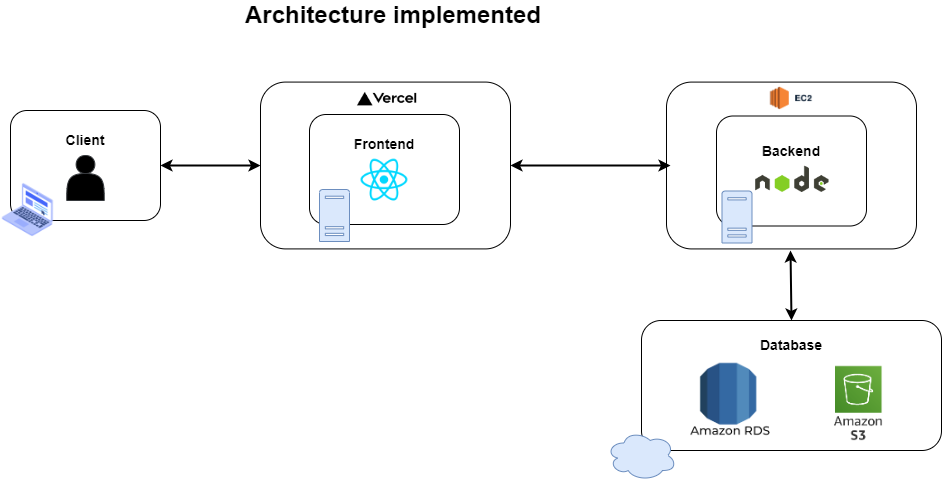

The diagram above was exported from draw.io. Its source (the exported page's mxGraphModel, read from the mxfile embedded in the PNG):
<mxGraphModel dx="1895" dy="1029" grid="1" gridSize="10" guides="1" tooltips="1" connect="1" arrows="1" fold="1" page="1" pageScale="1" pageWidth="827" pageHeight="1169" math="0" shadow="0">
  <root>
    <mxCell id="0" />
    <mxCell id="1" parent="0" />
    <mxCell id="qmZBWEVcyhHd2JNMm2rQ-2" value="" style="rounded=1;whiteSpace=wrap;html=1;" vertex="1" parent="1">
      <mxGeometry x="686" y="541.5899999999999" width="250" height="166.83" as="geometry" />
    </mxCell>
    <mxCell id="qmZBWEVcyhHd2JNMm2rQ-1" value="" style="rounded=1;whiteSpace=wrap;html=1;" vertex="1" parent="1">
      <mxGeometry x="280" y="541.5799999999999" width="250" height="166.83" as="geometry" />
    </mxCell>
    <mxCell id="89O8BBG_Lhyv2ruf7TVe-25" value="" style="rounded=1;whiteSpace=wrap;html=1;" parent="1" vertex="1">
      <mxGeometry x="30" y="570" width="150" height="110" as="geometry" />
    </mxCell>
    <mxCell id="89O8BBG_Lhyv2ruf7TVe-17" value="&lt;span style=&quot;font-size: 24px;&quot;&gt;&lt;b&gt;Architecture implemented&lt;/b&gt;&lt;/span&gt;" style="text;html=1;strokeColor=none;fillColor=none;align=center;verticalAlign=middle;whiteSpace=wrap;rounded=0;" parent="1" vertex="1">
      <mxGeometry x="230" y="460" width="366" height="30" as="geometry" />
    </mxCell>
    <mxCell id="89O8BBG_Lhyv2ruf7TVe-19" value="" style="rounded=1;whiteSpace=wrap;html=1;" parent="1" vertex="1">
      <mxGeometry x="736" y="575.5" width="150" height="110" as="geometry" />
    </mxCell>
    <mxCell id="89O8BBG_Lhyv2ruf7TVe-21" value="" style="rounded=1;whiteSpace=wrap;html=1;" parent="1" vertex="1">
      <mxGeometry x="661" y="780" width="300" height="130" as="geometry" />
    </mxCell>
    <mxCell id="89O8BBG_Lhyv2ruf7TVe-23" value="" style="rounded=1;whiteSpace=wrap;html=1;" parent="1" vertex="1">
      <mxGeometry x="329" y="574" width="150" height="110" as="geometry" />
    </mxCell>
    <mxCell id="89O8BBG_Lhyv2ruf7TVe-24" value="" style="shape=actor;whiteSpace=wrap;html=1;fillColor=#000000;strokeColor=#36393d;" parent="1" vertex="1">
      <mxGeometry x="86.25" y="615" width="37.5" height="45" as="geometry" />
    </mxCell>
    <mxCell id="89O8BBG_Lhyv2ruf7TVe-26" value="" style="endArrow=classic;startArrow=classic;html=1;rounded=0;exitX=1;exitY=0.5;exitDx=0;exitDy=0;entryX=0;entryY=0.5;entryDx=0;entryDy=0;strokeWidth=2;" parent="1" source="89O8BBG_Lhyv2ruf7TVe-25" target="qmZBWEVcyhHd2JNMm2rQ-1" edge="1">
      <mxGeometry width="50" height="50" relative="1" as="geometry">
        <mxPoint x="600" y="810" as="sourcePoint" />
        <mxPoint x="650" y="760" as="targetPoint" />
      </mxGeometry>
    </mxCell>
    <mxCell id="89O8BBG_Lhyv2ruf7TVe-27" value="" style="endArrow=classic;startArrow=classic;html=1;rounded=0;exitX=1;exitY=0.5;exitDx=0;exitDy=0;strokeWidth=2;" parent="1" source="qmZBWEVcyhHd2JNMm2rQ-1" edge="1">
      <mxGeometry width="50" height="50" relative="1" as="geometry">
        <mxPoint x="666" y="625" as="sourcePoint" />
        <mxPoint x="690" y="625" as="targetPoint" />
      </mxGeometry>
    </mxCell>
    <mxCell id="89O8BBG_Lhyv2ruf7TVe-30" value="" style="endArrow=classic;startArrow=classic;html=1;rounded=0;exitX=0.5;exitY=0;exitDx=0;exitDy=0;strokeWidth=2;" parent="1" source="89O8BBG_Lhyv2ruf7TVe-21" edge="1">
      <mxGeometry width="50" height="50" relative="1" as="geometry">
        <mxPoint x="966" y="634.29" as="sourcePoint" />
        <mxPoint x="810" y="710" as="targetPoint" />
      </mxGeometry>
    </mxCell>
    <mxCell id="89O8BBG_Lhyv2ruf7TVe-32" value="&lt;b&gt;&lt;font style=&quot;font-size: 14px;&quot;&gt;Frontend&lt;/font&gt;&lt;/b&gt;" style="text;html=1;strokeColor=none;fillColor=none;align=center;verticalAlign=middle;whiteSpace=wrap;rounded=0;" parent="1" vertex="1">
      <mxGeometry x="374" y="589" width="60" height="30" as="geometry" />
    </mxCell>
    <mxCell id="89O8BBG_Lhyv2ruf7TVe-38" value="" style="shape=image;verticalLabelPosition=bottom;labelBackgroundColor=default;verticalAlign=top;aspect=fixed;imageAspect=0;image=https://www.vectorlogo.zone/logos/nodejs/nodejs-ar21.png;clipPath=inset(13.33% 21.33% 10.67% 0%);" parent="1" vertex="1">
      <mxGeometry x="771.49" y="620.5000000000001" width="79.02" height="38.17" as="geometry" />
    </mxCell>
    <mxCell id="89O8BBG_Lhyv2ruf7TVe-39" value="&lt;b&gt;&lt;font style=&quot;font-size: 14px;&quot;&gt;Backend&lt;/font&gt;&lt;/b&gt;" style="text;html=1;strokeColor=none;fillColor=none;align=center;verticalAlign=middle;whiteSpace=wrap;rounded=0;" parent="1" vertex="1">
      <mxGeometry x="781" y="595.5" width="60" height="30" as="geometry" />
    </mxCell>
    <mxCell id="89O8BBG_Lhyv2ruf7TVe-41" value="" style="shape=image;verticalLabelPosition=bottom;labelBackgroundColor=default;verticalAlign=top;aspect=fixed;imageAspect=0;image=data:image/png,(base64 omitted: 3028 chars);" parent="1" vertex="1">
      <mxGeometry x="686" y="820" width="128.37" height="80" as="geometry" />
    </mxCell>
    <mxCell id="89O8BBG_Lhyv2ruf7TVe-42" value="&lt;b&gt;&lt;font style=&quot;font-size: 14px;&quot;&gt;Database&lt;/font&gt;&lt;/b&gt;" style="text;html=1;strokeColor=none;fillColor=none;align=center;verticalAlign=middle;whiteSpace=wrap;rounded=0;" parent="1" vertex="1">
      <mxGeometry x="781" y="790" width="60" height="30" as="geometry" />
    </mxCell>
    <mxCell id="89O8BBG_Lhyv2ruf7TVe-43" value="" style="shape=image;verticalLabelPosition=bottom;labelBackgroundColor=default;verticalAlign=top;aspect=fixed;imageAspect=0;image=https://miro.medium.com/v2/resize:fit:401/0*8qgeGxrtC7ynPl8I.png;" parent="1" vertex="1">
      <mxGeometry x="795.25" y="810" width="166.56" height="106.75" as="geometry" />
    </mxCell>
    <mxCell id="89O8BBG_Lhyv2ruf7TVe-44" value="&lt;b&gt;&lt;font style=&quot;font-size: 14px;&quot;&gt;Client&lt;/font&gt;&lt;/b&gt;" style="text;html=1;strokeColor=none;fillColor=none;align=center;verticalAlign=middle;whiteSpace=wrap;rounded=0;" parent="1" vertex="1">
      <mxGeometry x="75" y="585" width="60" height="30" as="geometry" />
    </mxCell>
    <mxCell id="89O8BBG_Lhyv2ruf7TVe-50" value="" style="shape=image;html=1;verticalAlign=top;verticalLabelPosition=bottom;labelBackgroundColor=#ffffff;imageAspect=0;aspect=fixed;image=https://cdn2.iconfinder.com/data/icons/whcompare-isometric-web-hosting-servers/50/web-browser-on-laptop-128.png" parent="1" vertex="1">
      <mxGeometry x="20" y="642" width="55" height="55" as="geometry" />
    </mxCell>
    <mxCell id="89O8BBG_Lhyv2ruf7TVe-55" value="" style="sketch=0;pointerEvents=1;shadow=0;dashed=0;html=1;strokeColor=#6c8ebf;labelPosition=center;verticalLabelPosition=bottom;verticalAlign=top;outlineConnect=0;align=center;shape=mxgraph.office.servers.physical_host;fillColor=#dae8fc;" parent="1" vertex="1">
      <mxGeometry x="741.49" y="650.5" width="30" height="52" as="geometry" />
    </mxCell>
    <mxCell id="89O8BBG_Lhyv2ruf7TVe-59" value="" style="ellipse;shape=cloud;whiteSpace=wrap;html=1;fillColor=#dae8fc;strokeColor=#6c8ebf;" parent="1" vertex="1">
      <mxGeometry x="626" y="890" width="70" height="50" as="geometry" />
    </mxCell>
    <mxCell id="qmZBWEVcyhHd2JNMm2rQ-4" value="" style="shape=image;verticalLabelPosition=bottom;labelBackgroundColor=default;verticalAlign=top;aspect=fixed;imageAspect=0;image=https://logowik.com/content/uploads/images/vercel1868.jpg;clipPath=inset(27.78% 6% 30% 8.67% round 6%);imageBorder=none;perimeterSpacing=0;strokeWidth=1;" vertex="1" parent="1">
      <mxGeometry x="375.33" y="546" width="64.67" height="24" as="geometry" />
    </mxCell>
    <mxCell id="qmZBWEVcyhHd2JNMm2rQ-6" value="" style="shape=image;verticalLabelPosition=bottom;labelBackgroundColor=default;verticalAlign=top;aspect=fixed;imageAspect=0;image=https://cdn4.iconfinder.com/data/icons/logos-3/600/React.js_logo-512.png;" vertex="1" parent="1">
      <mxGeometry x="379" y="614.59" width="50" height="50" as="geometry" />
    </mxCell>
    <mxCell id="qmZBWEVcyhHd2JNMm2rQ-7" value="" style="sketch=0;pointerEvents=1;shadow=0;dashed=0;html=1;strokeColor=#6c8ebf;labelPosition=center;verticalLabelPosition=bottom;verticalAlign=top;outlineConnect=0;align=center;shape=mxgraph.office.servers.physical_host;fillColor=#dae8fc;" vertex="1" parent="1">
      <mxGeometry x="339" y="649" width="30" height="52" as="geometry" />
    </mxCell>
    <mxCell id="qmZBWEVcyhHd2JNMm2rQ-10" value="" style="shape=image;verticalLabelPosition=bottom;labelBackgroundColor=default;verticalAlign=top;aspect=fixed;imageAspect=0;image=https://miro.medium.com/v2/resize:fit:1400/1*aYtFhy_R-XgMHWH4Mf36Rw.png;" vertex="1" parent="1">
      <mxGeometry x="771.49" y="546" width="80" height="24" as="geometry" />
    </mxCell>
  </root>
</mxGraphModel>